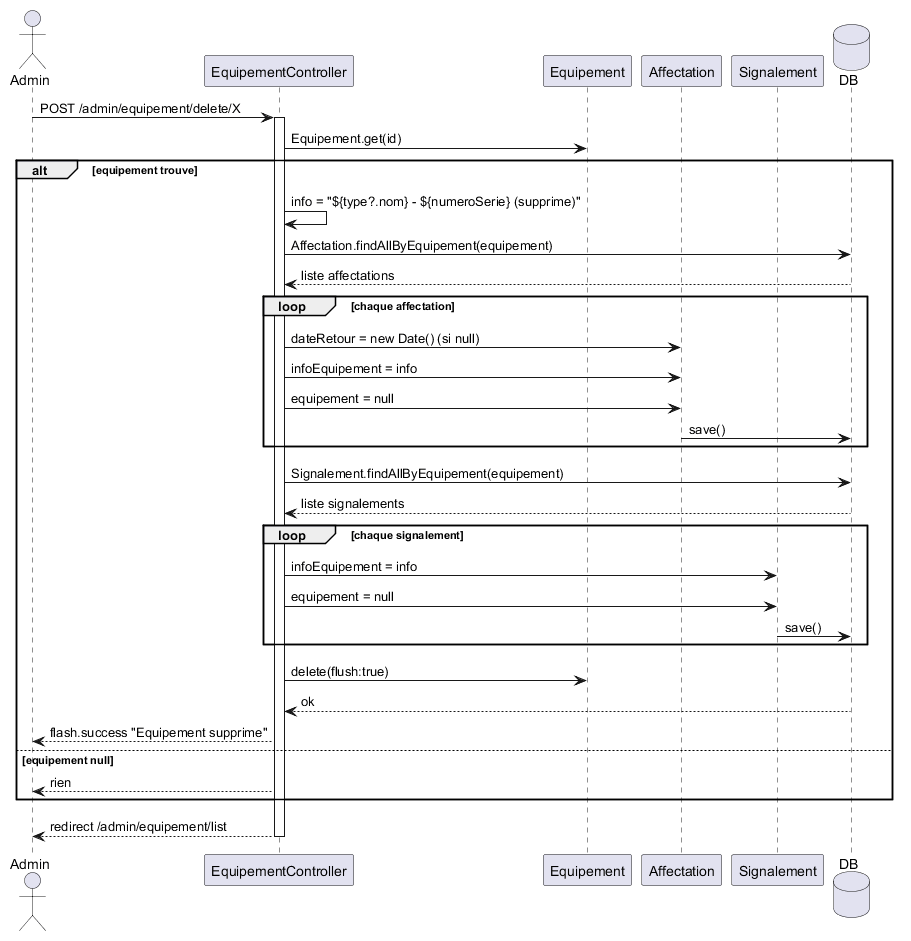

The diagram above was rendered by PlantUML. Its source (embedded in the PNG):
@startuml
actor Admin
participant "EquipementController" as Ctrl
participant "Equipement" as Eqp
participant "Affectation" as Aff
participant "Signalement" as Sig
database DB

Admin -> Ctrl: POST /admin/equipement/delete/X
activate Ctrl

Ctrl -> Eqp: Equipement.get(id)
alt equipement trouve
  Ctrl -> Ctrl: info = "${type?.nom} - ${numeroSerie} (supprime)"
  Ctrl -> DB: Affectation.findAllByEquipement(equipement)
  DB --> Ctrl: liste affectations
  loop chaque affectation
    Ctrl -> Aff: dateRetour = new Date() (si null)
    Ctrl -> Aff: infoEquipement = info
    Ctrl -> Aff: equipement = null
    Aff -> DB: save()
  end
  Ctrl -> DB: Signalement.findAllByEquipement(equipement)
  DB --> Ctrl: liste signalements
  loop chaque signalement
    Ctrl -> Sig: infoEquipement = info
    Ctrl -> Sig: equipement = null
    Sig -> DB: save()
  end
  Ctrl -> Eqp: delete(flush:true)
  DB --> Ctrl: ok
  Ctrl --> Admin: flash.success "Equipement supprime"
else equipement null
  Ctrl --> Admin: rien
end

Ctrl --> Admin: redirect /admin/equipement/list
deactivate Ctrl
@enduml